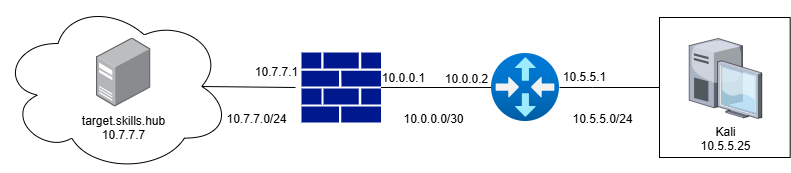

The diagram above was exported from draw.io. Its source (the exported page's mxGraphModel, read from the mxfile embedded in the PNG):
<mxGraphModel dx="1091" dy="819" grid="0" gridSize="10" guides="1" tooltips="1" connect="1" arrows="1" fold="1" page="1" pageScale="1" pageWidth="1100" pageHeight="850" math="0" shadow="0">
  <root>
    <mxCell id="0" />
    <mxCell id="1" parent="0" />
    <mxCell id="RqB1iyZibho8vMmSThxL-12" value="" style="rounded=0;whiteSpace=wrap;html=1;" parent="1" vertex="1">
      <mxGeometry x="698" y="286" width="130.68" height="140" as="geometry" />
    </mxCell>
    <mxCell id="RqB1iyZibho8vMmSThxL-10" value="" style="edgeStyle=orthogonalEdgeStyle;rounded=0;orthogonalLoop=1;jettySize=auto;html=1;endArrow=none;endFill=0;" parent="1" source="RqB1iyZibho8vMmSThxL-2" target="RqB1iyZibho8vMmSThxL-3" edge="1">
      <mxGeometry relative="1" as="geometry" />
    </mxCell>
    <mxCell id="RqB1iyZibho8vMmSThxL-2" value="" style="sketch=0;aspect=fixed;pointerEvents=1;shadow=0;dashed=0;html=1;strokeColor=none;labelPosition=center;verticalLabelPosition=bottom;verticalAlign=top;align=center;fillColor=#00188D;shape=mxgraph.mscae.enterprise.firewall" parent="1" vertex="1">
      <mxGeometry x="340" y="321" width="79.55" height="70" as="geometry" />
    </mxCell>
    <mxCell id="RqB1iyZibho8vMmSThxL-8" value="Kali&lt;div&gt;10.5.5.25&lt;/div&gt;" style="verticalLabelPosition=bottom;sketch=0;aspect=fixed;html=1;verticalAlign=top;strokeColor=none;align=center;outlineConnect=0;shape=mxgraph.citrix.desktop;" parent="1" vertex="1">
      <mxGeometry x="727.68" y="307" width="72.65" height="80" as="geometry" />
    </mxCell>
    <mxCell id="RqB1iyZibho8vMmSThxL-19" style="edgeStyle=orthogonalEdgeStyle;rounded=0;orthogonalLoop=1;jettySize=auto;html=1;entryX=0;entryY=0.5;entryDx=0;entryDy=0;endArrow=none;endFill=0;" parent="1" source="RqB1iyZibho8vMmSThxL-3" target="RqB1iyZibho8vMmSThxL-12" edge="1">
      <mxGeometry relative="1" as="geometry">
        <Array as="points">
          <mxPoint x="631" y="356" />
          <mxPoint x="631" y="356" />
        </Array>
      </mxGeometry>
    </mxCell>
    <mxCell id="RqB1iyZibho8vMmSThxL-3" value="" style="image;aspect=fixed;html=1;points=[];align=center;fontSize=12;image=img/lib/azure2/networking/Virtual_Router.svg;" parent="1" vertex="1">
      <mxGeometry x="530" y="322" width="68" height="68" as="geometry" />
    </mxCell>
    <mxCell id="RqB1iyZibho8vMmSThxL-20" value="10.5.5.0/24" style="text;html=1;align=center;verticalAlign=middle;resizable=0;points=[];autosize=1;strokeColor=none;fillColor=none;" parent="1" vertex="1">
      <mxGeometry x="602" y="375.5" width="78" height="26" as="geometry" />
    </mxCell>
    <mxCell id="RqB1iyZibho8vMmSThxL-22" value="10.0.0.2" style="text;html=1;align=center;verticalAlign=middle;resizable=0;points=[];autosize=1;strokeColor=none;fillColor=none;" parent="1" vertex="1">
      <mxGeometry x="470" y="333" width="70" height="30" as="geometry" />
    </mxCell>
    <mxCell id="RqB1iyZibho8vMmSThxL-23" value="10.0.0.1" style="text;html=1;align=center;verticalAlign=middle;resizable=0;points=[];autosize=1;strokeColor=none;fillColor=none;" parent="1" vertex="1">
      <mxGeometry x="407" y="332" width="70" height="30" as="geometry" />
    </mxCell>
    <mxCell id="RqB1iyZibho8vMmSThxL-24" value="" style="ellipse;shape=cloud;whiteSpace=wrap;html=1;" parent="1" vertex="1">
      <mxGeometry x="39" y="269" width="230" height="172" as="geometry" />
    </mxCell>
    <mxCell id="RqB1iyZibho8vMmSThxL-26" value="" style="endArrow=none;html=1;rounded=0;" parent="1" edge="1">
      <mxGeometry width="50" height="50" relative="1" as="geometry">
        <mxPoint x="240" y="355" as="sourcePoint" />
        <mxPoint x="334" y="356" as="targetPoint" />
      </mxGeometry>
    </mxCell>
    <mxCell id="RqB1iyZibho8vMmSThxL-27" value="&lt;div&gt;target.skills.hub&lt;/div&gt;&lt;div&gt;10.7.7.7&lt;/div&gt;" style="image;points=[];aspect=fixed;html=1;align=center;shadow=0;dashed=0;image=img/lib/allied_telesis/computer_and_terminals/Server_Desktop.svg;" parent="1" vertex="1">
      <mxGeometry x="135" y="306.5" width="54.43" height="69" as="geometry" />
    </mxCell>
    <mxCell id="RqB1iyZibho8vMmSThxL-28" value="10.7.7.1" style="text;html=1;align=center;verticalAlign=middle;resizable=0;points=[];autosize=1;strokeColor=none;fillColor=none;" parent="1" vertex="1">
      <mxGeometry x="284" y="328" width="61" height="26" as="geometry" />
    </mxCell>
    <mxCell id="uSJL5dLmHpiLO6xSqC6f-2" value="10.5.5.1" style="text;html=1;align=center;verticalAlign=middle;resizable=0;points=[];autosize=1;strokeColor=none;fillColor=none;" parent="1" vertex="1">
      <mxGeometry x="592" y="333" width="61" height="26" as="geometry" />
    </mxCell>
    <mxCell id="N6Z5ZMT0wKvdr-zsDdK3-1" value="10.0.0.0/30" style="text;html=1;align=center;verticalAlign=middle;resizable=0;points=[];autosize=1;strokeColor=none;fillColor=none;" vertex="1" parent="1">
      <mxGeometry x="433" y="375.5" width="78" height="26" as="geometry" />
    </mxCell>
    <mxCell id="N6Z5ZMT0wKvdr-zsDdK3-2" value="10.7.7.0/24" style="text;html=1;align=center;verticalAlign=middle;resizable=0;points=[];autosize=1;strokeColor=none;fillColor=none;" vertex="1" parent="1">
      <mxGeometry x="256" y="375.5" width="78" height="26" as="geometry" />
    </mxCell>
  </root>
</mxGraphModel>